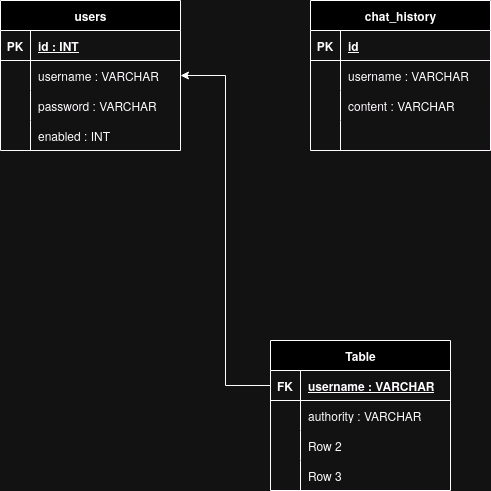

The diagram above was exported from draw.io. Its source (the exported page's mxGraphModel, read from the mxfile embedded in the PNG):
<mxGraphModel dx="1434" dy="790" grid="1" gridSize="10" guides="1" tooltips="1" connect="1" arrows="1" fold="1" page="1" pageScale="1" pageWidth="850" pageHeight="1100" math="0" shadow="0">
  <root>
    <mxCell id="0" />
    <mxCell id="1" parent="0" />
    <mxCell id="YlrQE_uWNWKLuurvso36-1" value="&lt;div&gt;users&lt;/div&gt;" style="shape=table;startSize=30;container=1;collapsible=1;childLayout=tableLayout;fixedRows=1;rowLines=0;fontStyle=1;align=center;resizeLast=1;html=1;" vertex="1" parent="1">
      <mxGeometry x="130" y="190" width="180" height="150" as="geometry" />
    </mxCell>
    <mxCell id="YlrQE_uWNWKLuurvso36-2" value="" style="shape=tableRow;horizontal=0;startSize=0;swimlaneHead=0;swimlaneBody=0;fillColor=none;collapsible=0;dropTarget=0;points=[[0,0.5],[1,0.5]];portConstraint=eastwest;top=0;left=0;right=0;bottom=1;" vertex="1" parent="YlrQE_uWNWKLuurvso36-1">
      <mxGeometry y="30" width="180" height="30" as="geometry" />
    </mxCell>
    <mxCell id="YlrQE_uWNWKLuurvso36-3" value="PK" style="shape=partialRectangle;connectable=0;fillColor=none;top=0;left=0;bottom=0;right=0;fontStyle=1;overflow=hidden;whiteSpace=wrap;html=1;" vertex="1" parent="YlrQE_uWNWKLuurvso36-2">
      <mxGeometry width="30" height="30" as="geometry">
        <mxRectangle width="30" height="30" as="alternateBounds" />
      </mxGeometry>
    </mxCell>
    <mxCell id="YlrQE_uWNWKLuurvso36-4" value="id : INT" style="shape=partialRectangle;connectable=0;fillColor=none;top=0;left=0;bottom=0;right=0;align=left;spacingLeft=6;fontStyle=5;overflow=hidden;whiteSpace=wrap;html=1;" vertex="1" parent="YlrQE_uWNWKLuurvso36-2">
      <mxGeometry x="30" width="150" height="30" as="geometry">
        <mxRectangle width="150" height="30" as="alternateBounds" />
      </mxGeometry>
    </mxCell>
    <mxCell id="YlrQE_uWNWKLuurvso36-5" value="" style="shape=tableRow;horizontal=0;startSize=0;swimlaneHead=0;swimlaneBody=0;fillColor=none;collapsible=0;dropTarget=0;points=[[0,0.5],[1,0.5]];portConstraint=eastwest;top=0;left=0;right=0;bottom=0;" vertex="1" parent="YlrQE_uWNWKLuurvso36-1">
      <mxGeometry y="60" width="180" height="30" as="geometry" />
    </mxCell>
    <mxCell id="YlrQE_uWNWKLuurvso36-6" value="" style="shape=partialRectangle;connectable=0;fillColor=none;top=0;left=0;bottom=0;right=0;editable=1;overflow=hidden;whiteSpace=wrap;html=1;" vertex="1" parent="YlrQE_uWNWKLuurvso36-5">
      <mxGeometry width="30" height="30" as="geometry">
        <mxRectangle width="30" height="30" as="alternateBounds" />
      </mxGeometry>
    </mxCell>
    <mxCell id="YlrQE_uWNWKLuurvso36-7" value="username : VARCHAR" style="shape=partialRectangle;connectable=0;fillColor=none;top=0;left=0;bottom=0;right=0;align=left;spacingLeft=6;overflow=hidden;whiteSpace=wrap;html=1;" vertex="1" parent="YlrQE_uWNWKLuurvso36-5">
      <mxGeometry x="30" width="150" height="30" as="geometry">
        <mxRectangle width="150" height="30" as="alternateBounds" />
      </mxGeometry>
    </mxCell>
    <mxCell id="YlrQE_uWNWKLuurvso36-8" value="" style="shape=tableRow;horizontal=0;startSize=0;swimlaneHead=0;swimlaneBody=0;fillColor=none;collapsible=0;dropTarget=0;points=[[0,0.5],[1,0.5]];portConstraint=eastwest;top=0;left=0;right=0;bottom=0;" vertex="1" parent="YlrQE_uWNWKLuurvso36-1">
      <mxGeometry y="90" width="180" height="30" as="geometry" />
    </mxCell>
    <mxCell id="YlrQE_uWNWKLuurvso36-9" value="" style="shape=partialRectangle;connectable=0;fillColor=none;top=0;left=0;bottom=0;right=0;editable=1;overflow=hidden;whiteSpace=wrap;html=1;" vertex="1" parent="YlrQE_uWNWKLuurvso36-8">
      <mxGeometry width="30" height="30" as="geometry">
        <mxRectangle width="30" height="30" as="alternateBounds" />
      </mxGeometry>
    </mxCell>
    <mxCell id="YlrQE_uWNWKLuurvso36-10" value="password : VARCHAR" style="shape=partialRectangle;connectable=0;fillColor=none;top=0;left=0;bottom=0;right=0;align=left;spacingLeft=6;overflow=hidden;whiteSpace=wrap;html=1;" vertex="1" parent="YlrQE_uWNWKLuurvso36-8">
      <mxGeometry x="30" width="150" height="30" as="geometry">
        <mxRectangle width="150" height="30" as="alternateBounds" />
      </mxGeometry>
    </mxCell>
    <mxCell id="YlrQE_uWNWKLuurvso36-11" value="" style="shape=tableRow;horizontal=0;startSize=0;swimlaneHead=0;swimlaneBody=0;fillColor=none;collapsible=0;dropTarget=0;points=[[0,0.5],[1,0.5]];portConstraint=eastwest;top=0;left=0;right=0;bottom=0;" vertex="1" parent="YlrQE_uWNWKLuurvso36-1">
      <mxGeometry y="120" width="180" height="30" as="geometry" />
    </mxCell>
    <mxCell id="YlrQE_uWNWKLuurvso36-12" value="" style="shape=partialRectangle;connectable=0;fillColor=none;top=0;left=0;bottom=0;right=0;editable=1;overflow=hidden;whiteSpace=wrap;html=1;" vertex="1" parent="YlrQE_uWNWKLuurvso36-11">
      <mxGeometry width="30" height="30" as="geometry">
        <mxRectangle width="30" height="30" as="alternateBounds" />
      </mxGeometry>
    </mxCell>
    <mxCell id="YlrQE_uWNWKLuurvso36-13" value="enabled : INT" style="shape=partialRectangle;connectable=0;fillColor=none;top=0;left=0;bottom=0;right=0;align=left;spacingLeft=6;overflow=hidden;whiteSpace=wrap;html=1;" vertex="1" parent="YlrQE_uWNWKLuurvso36-11">
      <mxGeometry x="30" width="150" height="30" as="geometry">
        <mxRectangle width="150" height="30" as="alternateBounds" />
      </mxGeometry>
    </mxCell>
    <mxCell id="YlrQE_uWNWKLuurvso36-14" value="chat_history" style="shape=table;startSize=30;container=1;collapsible=1;childLayout=tableLayout;fixedRows=1;rowLines=0;fontStyle=1;align=center;resizeLast=1;html=1;" vertex="1" parent="1">
      <mxGeometry x="440" y="190" width="180" height="150" as="geometry" />
    </mxCell>
    <mxCell id="YlrQE_uWNWKLuurvso36-15" value="" style="shape=tableRow;horizontal=0;startSize=0;swimlaneHead=0;swimlaneBody=0;fillColor=none;collapsible=0;dropTarget=0;points=[[0,0.5],[1,0.5]];portConstraint=eastwest;top=0;left=0;right=0;bottom=1;" vertex="1" parent="YlrQE_uWNWKLuurvso36-14">
      <mxGeometry y="30" width="180" height="30" as="geometry" />
    </mxCell>
    <mxCell id="YlrQE_uWNWKLuurvso36-16" value="PK" style="shape=partialRectangle;connectable=0;fillColor=none;top=0;left=0;bottom=0;right=0;fontStyle=1;overflow=hidden;whiteSpace=wrap;html=1;" vertex="1" parent="YlrQE_uWNWKLuurvso36-15">
      <mxGeometry width="30" height="30" as="geometry">
        <mxRectangle width="30" height="30" as="alternateBounds" />
      </mxGeometry>
    </mxCell>
    <mxCell id="YlrQE_uWNWKLuurvso36-17" value="id" style="shape=partialRectangle;connectable=0;fillColor=none;top=0;left=0;bottom=0;right=0;align=left;spacingLeft=6;fontStyle=5;overflow=hidden;whiteSpace=wrap;html=1;" vertex="1" parent="YlrQE_uWNWKLuurvso36-15">
      <mxGeometry x="30" width="150" height="30" as="geometry">
        <mxRectangle width="150" height="30" as="alternateBounds" />
      </mxGeometry>
    </mxCell>
    <mxCell id="YlrQE_uWNWKLuurvso36-18" value="" style="shape=tableRow;horizontal=0;startSize=0;swimlaneHead=0;swimlaneBody=0;fillColor=none;collapsible=0;dropTarget=0;points=[[0,0.5],[1,0.5]];portConstraint=eastwest;top=0;left=0;right=0;bottom=0;" vertex="1" parent="YlrQE_uWNWKLuurvso36-14">
      <mxGeometry y="60" width="180" height="30" as="geometry" />
    </mxCell>
    <mxCell id="YlrQE_uWNWKLuurvso36-19" value="" style="shape=partialRectangle;connectable=0;fillColor=none;top=0;left=0;bottom=0;right=0;editable=1;overflow=hidden;whiteSpace=wrap;html=1;" vertex="1" parent="YlrQE_uWNWKLuurvso36-18">
      <mxGeometry width="30" height="30" as="geometry">
        <mxRectangle width="30" height="30" as="alternateBounds" />
      </mxGeometry>
    </mxCell>
    <mxCell id="YlrQE_uWNWKLuurvso36-20" value="username : VARCHAR" style="shape=partialRectangle;connectable=0;fillColor=none;top=0;left=0;bottom=0;right=0;align=left;spacingLeft=6;overflow=hidden;whiteSpace=wrap;html=1;" vertex="1" parent="YlrQE_uWNWKLuurvso36-18">
      <mxGeometry x="30" width="150" height="30" as="geometry">
        <mxRectangle width="150" height="30" as="alternateBounds" />
      </mxGeometry>
    </mxCell>
    <mxCell id="YlrQE_uWNWKLuurvso36-21" value="" style="shape=tableRow;horizontal=0;startSize=0;swimlaneHead=0;swimlaneBody=0;fillColor=none;collapsible=0;dropTarget=0;points=[[0,0.5],[1,0.5]];portConstraint=eastwest;top=0;left=0;right=0;bottom=0;" vertex="1" parent="YlrQE_uWNWKLuurvso36-14">
      <mxGeometry y="90" width="180" height="30" as="geometry" />
    </mxCell>
    <mxCell id="YlrQE_uWNWKLuurvso36-22" value="" style="shape=partialRectangle;connectable=0;fillColor=none;top=0;left=0;bottom=0;right=0;editable=1;overflow=hidden;whiteSpace=wrap;html=1;" vertex="1" parent="YlrQE_uWNWKLuurvso36-21">
      <mxGeometry width="30" height="30" as="geometry">
        <mxRectangle width="30" height="30" as="alternateBounds" />
      </mxGeometry>
    </mxCell>
    <mxCell id="YlrQE_uWNWKLuurvso36-23" value="content : VARCHAR" style="shape=partialRectangle;connectable=0;fillColor=none;top=0;left=0;bottom=0;right=0;align=left;spacingLeft=6;overflow=hidden;whiteSpace=wrap;html=1;" vertex="1" parent="YlrQE_uWNWKLuurvso36-21">
      <mxGeometry x="30" width="150" height="30" as="geometry">
        <mxRectangle width="150" height="30" as="alternateBounds" />
      </mxGeometry>
    </mxCell>
    <mxCell id="YlrQE_uWNWKLuurvso36-24" value="" style="shape=tableRow;horizontal=0;startSize=0;swimlaneHead=0;swimlaneBody=0;fillColor=none;collapsible=0;dropTarget=0;points=[[0,0.5],[1,0.5]];portConstraint=eastwest;top=0;left=0;right=0;bottom=0;" vertex="1" parent="YlrQE_uWNWKLuurvso36-14">
      <mxGeometry y="120" width="180" height="30" as="geometry" />
    </mxCell>
    <mxCell id="YlrQE_uWNWKLuurvso36-25" value="" style="shape=partialRectangle;connectable=0;fillColor=none;top=0;left=0;bottom=0;right=0;editable=1;overflow=hidden;whiteSpace=wrap;html=1;" vertex="1" parent="YlrQE_uWNWKLuurvso36-24">
      <mxGeometry width="30" height="30" as="geometry">
        <mxRectangle width="30" height="30" as="alternateBounds" />
      </mxGeometry>
    </mxCell>
    <mxCell id="YlrQE_uWNWKLuurvso36-26" value="" style="shape=partialRectangle;connectable=0;fillColor=none;top=0;left=0;bottom=0;right=0;align=left;spacingLeft=6;overflow=hidden;whiteSpace=wrap;html=1;" vertex="1" parent="YlrQE_uWNWKLuurvso36-24">
      <mxGeometry x="30" width="150" height="30" as="geometry">
        <mxRectangle width="150" height="30" as="alternateBounds" />
      </mxGeometry>
    </mxCell>
    <mxCell id="YlrQE_uWNWKLuurvso36-27" value="Table" style="shape=table;startSize=30;container=1;collapsible=1;childLayout=tableLayout;fixedRows=1;rowLines=0;fontStyle=1;align=center;resizeLast=1;html=1;" vertex="1" parent="1">
      <mxGeometry x="400" y="530" width="180" height="150" as="geometry" />
    </mxCell>
    <mxCell id="YlrQE_uWNWKLuurvso36-28" value="" style="shape=tableRow;horizontal=0;startSize=0;swimlaneHead=0;swimlaneBody=0;fillColor=none;collapsible=0;dropTarget=0;points=[[0,0.5],[1,0.5]];portConstraint=eastwest;top=0;left=0;right=0;bottom=1;" vertex="1" parent="YlrQE_uWNWKLuurvso36-27">
      <mxGeometry y="30" width="180" height="30" as="geometry" />
    </mxCell>
    <mxCell id="YlrQE_uWNWKLuurvso36-29" value="FK" style="shape=partialRectangle;connectable=0;fillColor=none;top=0;left=0;bottom=0;right=0;fontStyle=1;overflow=hidden;whiteSpace=wrap;html=1;" vertex="1" parent="YlrQE_uWNWKLuurvso36-28">
      <mxGeometry width="30" height="30" as="geometry">
        <mxRectangle width="30" height="30" as="alternateBounds" />
      </mxGeometry>
    </mxCell>
    <mxCell id="YlrQE_uWNWKLuurvso36-30" value="username : VARCHAR" style="shape=partialRectangle;connectable=0;fillColor=none;top=0;left=0;bottom=0;right=0;align=left;spacingLeft=6;fontStyle=5;overflow=hidden;whiteSpace=wrap;html=1;" vertex="1" parent="YlrQE_uWNWKLuurvso36-28">
      <mxGeometry x="30" width="150" height="30" as="geometry">
        <mxRectangle width="150" height="30" as="alternateBounds" />
      </mxGeometry>
    </mxCell>
    <mxCell id="YlrQE_uWNWKLuurvso36-31" value="" style="shape=tableRow;horizontal=0;startSize=0;swimlaneHead=0;swimlaneBody=0;fillColor=none;collapsible=0;dropTarget=0;points=[[0,0.5],[1,0.5]];portConstraint=eastwest;top=0;left=0;right=0;bottom=0;" vertex="1" parent="YlrQE_uWNWKLuurvso36-27">
      <mxGeometry y="60" width="180" height="30" as="geometry" />
    </mxCell>
    <mxCell id="YlrQE_uWNWKLuurvso36-32" value="" style="shape=partialRectangle;connectable=0;fillColor=none;top=0;left=0;bottom=0;right=0;editable=1;overflow=hidden;whiteSpace=wrap;html=1;" vertex="1" parent="YlrQE_uWNWKLuurvso36-31">
      <mxGeometry width="30" height="30" as="geometry">
        <mxRectangle width="30" height="30" as="alternateBounds" />
      </mxGeometry>
    </mxCell>
    <mxCell id="YlrQE_uWNWKLuurvso36-33" value="authority : VARCHAR" style="shape=partialRectangle;connectable=0;fillColor=none;top=0;left=0;bottom=0;right=0;align=left;spacingLeft=6;overflow=hidden;whiteSpace=wrap;html=1;" vertex="1" parent="YlrQE_uWNWKLuurvso36-31">
      <mxGeometry x="30" width="150" height="30" as="geometry">
        <mxRectangle width="150" height="30" as="alternateBounds" />
      </mxGeometry>
    </mxCell>
    <mxCell id="YlrQE_uWNWKLuurvso36-34" value="" style="shape=tableRow;horizontal=0;startSize=0;swimlaneHead=0;swimlaneBody=0;fillColor=none;collapsible=0;dropTarget=0;points=[[0,0.5],[1,0.5]];portConstraint=eastwest;top=0;left=0;right=0;bottom=0;" vertex="1" parent="YlrQE_uWNWKLuurvso36-27">
      <mxGeometry y="90" width="180" height="30" as="geometry" />
    </mxCell>
    <mxCell id="YlrQE_uWNWKLuurvso36-35" value="" style="shape=partialRectangle;connectable=0;fillColor=none;top=0;left=0;bottom=0;right=0;editable=1;overflow=hidden;whiteSpace=wrap;html=1;" vertex="1" parent="YlrQE_uWNWKLuurvso36-34">
      <mxGeometry width="30" height="30" as="geometry">
        <mxRectangle width="30" height="30" as="alternateBounds" />
      </mxGeometry>
    </mxCell>
    <mxCell id="YlrQE_uWNWKLuurvso36-36" value="Row 2" style="shape=partialRectangle;connectable=0;fillColor=none;top=0;left=0;bottom=0;right=0;align=left;spacingLeft=6;overflow=hidden;whiteSpace=wrap;html=1;" vertex="1" parent="YlrQE_uWNWKLuurvso36-34">
      <mxGeometry x="30" width="150" height="30" as="geometry">
        <mxRectangle width="150" height="30" as="alternateBounds" />
      </mxGeometry>
    </mxCell>
    <mxCell id="YlrQE_uWNWKLuurvso36-37" value="" style="shape=tableRow;horizontal=0;startSize=0;swimlaneHead=0;swimlaneBody=0;fillColor=none;collapsible=0;dropTarget=0;points=[[0,0.5],[1,0.5]];portConstraint=eastwest;top=0;left=0;right=0;bottom=0;" vertex="1" parent="YlrQE_uWNWKLuurvso36-27">
      <mxGeometry y="120" width="180" height="30" as="geometry" />
    </mxCell>
    <mxCell id="YlrQE_uWNWKLuurvso36-38" value="" style="shape=partialRectangle;connectable=0;fillColor=none;top=0;left=0;bottom=0;right=0;editable=1;overflow=hidden;whiteSpace=wrap;html=1;" vertex="1" parent="YlrQE_uWNWKLuurvso36-37">
      <mxGeometry width="30" height="30" as="geometry">
        <mxRectangle width="30" height="30" as="alternateBounds" />
      </mxGeometry>
    </mxCell>
    <mxCell id="YlrQE_uWNWKLuurvso36-39" value="Row 3" style="shape=partialRectangle;connectable=0;fillColor=none;top=0;left=0;bottom=0;right=0;align=left;spacingLeft=6;overflow=hidden;whiteSpace=wrap;html=1;" vertex="1" parent="YlrQE_uWNWKLuurvso36-37">
      <mxGeometry x="30" width="150" height="30" as="geometry">
        <mxRectangle width="150" height="30" as="alternateBounds" />
      </mxGeometry>
    </mxCell>
    <mxCell id="YlrQE_uWNWKLuurvso36-40" style="edgeStyle=orthogonalEdgeStyle;rounded=0;orthogonalLoop=1;jettySize=auto;html=1;entryX=1;entryY=0.5;entryDx=0;entryDy=0;" edge="1" parent="1" source="YlrQE_uWNWKLuurvso36-28" target="YlrQE_uWNWKLuurvso36-1">
      <mxGeometry relative="1" as="geometry" />
    </mxCell>
  </root>
</mxGraphModel>